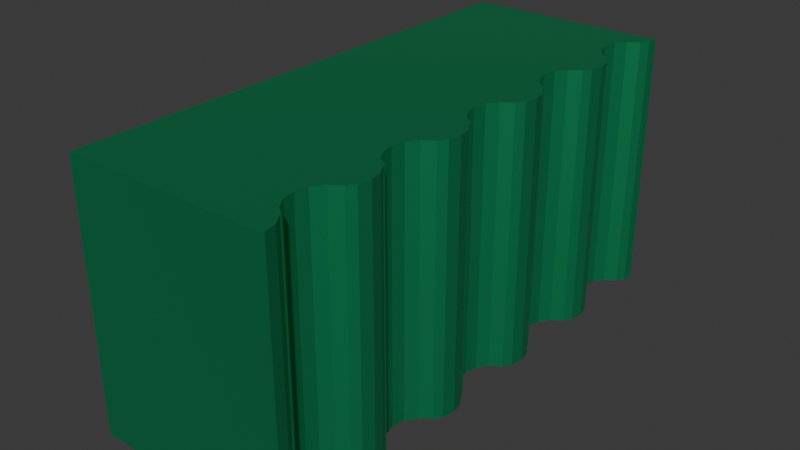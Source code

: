 # Source: WallA6.blend  (saved by Blender 4.1.24; exported with 4.5.12 LTS)
import bpy
from mathutils import Matrix  # noqa: F401  (used for matrix-valued properties, if any)

bpy.ops.wm.read_factory_settings(use_empty=True)
scene = bpy.context.scene
scene.name = 'Scene'

# ---- collections
col_collection = bpy.data.collections.new('Collection'); scene.collection.children.link(col_collection)

# ---- materials (node trees are filled in below, after node groups)
mat_wallmetal1 = bpy.data.materials.new('WallMetal1')
mat_wallmetal1.use_transparent_shadow = False

# ---- material node trees
mat_wallmetal1.use_nodes = True; mat_wallmetal1.node_tree.nodes.clear()
_N = mat_wallmetal1.node_tree.nodes; _L = mat_wallmetal1.node_tree.links
n0 = _N.new('ShaderNodeBsdfPrincipled'); n0.name = 'Principled BSDF'; n0.location = (10, 300)
n0.inputs[0].default_value = (0.01443, 0.3647, 0.1417, 1.0)
n0.inputs[1].default_value = 0.7064
n1 = _N.new('ShaderNodeOutputMaterial'); n1.name = 'Material Output'; n1.location = (300, 300)
_L.new(n0.outputs[0], n1.inputs[0])
n1.is_active_output = True

# ---- world
world_world = bpy.data.worlds.new('World'); scene.world = world_world
world_world.use_nodes = True; world_world.node_tree.nodes.clear()
_N = world_world.node_tree.nodes; _L = world_world.node_tree.links
n0 = _N.new('ShaderNodeOutputWorld'); n0.name = 'World Output'; n0.location = (300, 300)
n1 = _N.new('ShaderNodeBackground'); n1.name = 'Background'; n1.location = (10, 300)
n1.inputs[0].default_value = (0.05088, 0.05088, 0.05088, 1.0)
_L.new(n1.outputs[0], n0.inputs[0])
n0.is_active_output = True
world_world.color = (0.05088, 0.05088, 0.05088)
world_world.use_sun_shadow = False
world_world.sun_shadow_jitter_overblur = 0.0

# ---- meshes
me_cube_015 = bpy.data.meshes.new('Cube.015')
me_cube_015.from_pydata([(-1.0, -1.0, -1.0), (-1.0, -1.0, 1.0), (-1.0, 1.0, -1.0), (-1.0, 1.0, 1.0), (0.5693, 1.0, 1.0), (0.5693, 1.0, -1.0), (0.5693, -1.0, 1.0), (0.5693, -1.0, -1.0), (0.5, -0.1015, -1.0), (0.5, 0.2985, -1.0), (0.5, 0.6985, -1.0), (0.5, -0.1015, -1.0), (0.5, 0.2985, -1.0), (0.5, 0.6985, -1.0), (0.5733, 0.6101, -1.0), (0.5733, 0.2101, -1.0), (0.5733, -0.1899, -1.0), (0.5542, -0.2377, -1.0), (0.5542, -0.5421, -1.0), (0.5542, -0.1421, -1.0), (0.5542, 0.1623, -1.0), (0.5542, 0.2579, -1.0), (0.5542, 0.5623, -1.0), (0.5542, 0.6579, -1.0), (0.5542, 0.9623, -1.0), (0.5, -0.9015, -1.0), (0.5, -0.5015, -1.0), (0.5, -0.9015, -1.0), (0.5733, -0.9899, -1.0), (0.5733, -0.5899, -1.0), (0.5542, -0.9421, -1.0), (0.5542, -0.6377, -1.0), (0.5, -0.5015, -1.0), (0.5, 0.6985, 1.0), (0.5, 0.6985, 1.0), (0.5733, 0.6101, 1.0), (0.5542, 0.9623, 1.0), (0.5542, 0.5623, 1.0), (0.5542, 0.6579, 1.0), (0.5, -0.9015, 1.0), (0.5, -0.5015, 1.0), (0.5, -0.1015, 1.0), (0.5, 0.2985, 1.0), (0.5, -0.9015, 1.0), (0.5, -0.5015, 1.0), (0.5, -0.1015, 1.0), (0.5, 0.2985, 1.0), (0.5733, -0.1899, 1.0), (0.5733, 0.2101, 1.0), (0.5733, -0.9899, 1.0), (0.5733, -0.5899, 1.0), (0.5542, -0.9421, 1.0), (0.5542, -0.6377, 1.0), (0.5542, -0.5421, 1.0), (0.5542, -0.2377, 1.0), (0.5542, -0.1421, 1.0), (0.5542, 0.1623, 1.0), (0.5542, 0.2579, 1.0), (0.3603, -0.7821, -1.0), (0.3794, -0.83, -1.0), (0.3794, -0.7343, -1.0), (0.4335, -0.8705, -1.0), (0.5, -0.8927, -1.0), (0.4335, -0.6937, -1.0), (0.3603, -0.3821, -1.0), (0.3794, -0.43, -1.0), (0.4335, -0.4705, -1.0), (0.5, -0.4927, -1.0), (0.3794, -0.3343, -1.0), (0.4335, -0.2937, -1.0), (0.4335, -0.07051, -1.0), (0.3794, -0.02995, -1.0), (0.3603, 0.01788, -1.0), (0.3794, 0.06572, -1.0), (0.4335, 0.1063, -1.0), (0.5, -0.09272, -1.0), (0.4335, 0.3295, -1.0), (0.3603, 0.4179, -1.0), (0.3794, 0.37, -1.0), (0.3794, 0.4657, -1.0), (0.4335, 0.5063, -1.0), (0.5, 0.3073, -1.0), (0.3603, 0.8179, -1.0), (0.3794, 0.77, -1.0), (0.3794, 0.8657, -1.0), (0.4335, 0.7295, -1.0), (0.5, 0.7073, -1.0), (0.4335, 0.9063, -1.0), (0.5147, 0.5334, -1.0), (0.5158, 0.5335, -1.0), (0.5158, 0.9335, -1.0), (0.5147, 0.9334, -1.0), (0.5147, -0.6666, -1.0), (0.5158, -0.6665, -1.0), (0.5147, -0.2666, -1.0), (0.5158, -0.2665, -1.0), (0.5147, 0.1334, -1.0), (0.5158, 0.1335, -1.0), (0.3603, -0.7821, 1.0), (0.3794, -0.83, 1.0), (0.3794, -0.7343, 1.0), (0.4335, -0.8705, 1.0), (0.4335, -0.6937, 1.0), (0.5, -0.8927, 1.0), (0.3603, -0.3821, 1.0), (0.3794, -0.43, 1.0), (0.4335, -0.4705, 1.0), (0.5, -0.4927, 1.0), (0.3794, -0.3343, 1.0), (0.4335, -0.2937, 1.0), (0.3794, -0.02995, 1.0), (0.4335, -0.07051, 1.0), (0.3603, 0.01788, 1.0), (0.3794, 0.06572, 1.0), (0.5, -0.09272, 1.0), (0.4335, 0.1063, 1.0), (0.4335, 0.3295, 1.0), (0.3603, 0.4179, 1.0), (0.3794, 0.37, 1.0), (0.3794, 0.4657, 1.0), (0.4335, 0.5063, 1.0), (0.5, 0.3073, 1.0), (0.3603, 0.8179, 1.0), (0.3794, 0.77, 1.0), (0.3794, 0.8657, 1.0), (0.4335, 0.7295, 1.0), (0.5, 0.7073, 1.0), (0.4335, 0.9063, 1.0), (0.5147, 0.5334, 1.0), (0.5158, 0.5335, 1.0), (0.5158, 0.9335, 1.0), (0.5147, 0.9334, 1.0), (0.5147, -0.6666, 1.0), (0.5158, -0.6665, 1.0), (0.5147, -0.2666, 1.0), (0.5158, -0.2665, 1.0), (0.5147, 0.1334, 1.0), (0.5158, 0.1335, 1.0)], [], [(0, 1, 3, 2), (2, 3, 4, 5), (1, 0, 7, 6), (62, 25, 27, 30, 28, 7, 0, 2, 5, 24, 90, 91, 87, 84, 82, 83, 85, 86, 10, 13, 23, 14, 22, 89, 88, 80, 79, 77, 78, 76, 81, 9, 12, 21, 15, 20, 97, 96, 74, 73, 72, 71, 70, 75, 8, 11, 19, 16, 17, 95, 94, 69, 68, 64, 65, 66, 67, 26, 32, 18, 29, 31, 93, 92, 63, 60, 58, 59, 61), (136, 137, 56, 48, 57, 46, 42, 121, 116, 118, 117, 119, 120, 128, 129, 37, 35, 38, 34, 33, 126, 125, 123, 122, 124, 127, 131, 130, 36, 4, 3, 1, 6, 49, 51, 43, 39, 103, 101, 99, 98, 100, 102, 132, 133, 52, 50, 53, 44, 40, 107, 106, 105, 104, 108, 109, 134, 135, 54, 47, 55, 45, 41, 114, 111, 110, 112, 113, 115), (40, 26, 67, 107), (39, 25, 62, 103), (41, 8, 75, 114), (42, 9, 81, 121), (33, 10, 86, 126), (27, 25, 39, 43), (30, 27, 43, 51), (49, 28, 30, 51), (6, 7, 28, 49), (32, 26, 40, 44), (18, 32, 44, 53), (50, 29, 18, 53), (52, 31, 29, 50), (93, 31, 52, 133), (11, 8, 41, 45), (19, 11, 45, 55), (47, 16, 19, 55), (54, 17, 16, 47), (95, 17, 54, 135), (12, 9, 42, 46), (21, 12, 46, 57), (48, 15, 21, 57), (56, 20, 15, 48), (97, 20, 56, 137), (13, 10, 33, 34), (23, 13, 34, 38), (35, 14, 23, 38), (37, 22, 14, 35), (89, 22, 37, 129), (5, 4, 36, 24), (90, 24, 36, 130), (61, 101, 103, 62), (61, 59, 99, 101), (99, 59, 58, 98), (98, 58, 60, 100), (100, 60, 63, 102), (102, 63, 92, 132), (133, 132, 92, 93), (66, 106, 107, 67), (66, 65, 105, 106), (105, 65, 64, 104), (104, 64, 68, 108), (108, 68, 69, 109), (109, 69, 94, 134), (135, 134, 94, 95), (75, 70, 111, 114), (70, 71, 110, 111), (110, 71, 72, 112), (112, 72, 73, 113), (113, 73, 74, 115), (115, 74, 96, 136), (137, 136, 96, 97), (76, 116, 121, 81), (76, 78, 118, 116), (118, 78, 77, 117), (117, 77, 79, 119), (119, 79, 80, 120), (120, 80, 88, 128), (129, 128, 88, 89), (85, 125, 126, 86), (85, 83, 123, 125), (123, 83, 82, 122), (122, 82, 84, 124), (124, 84, 87, 127), (127, 87, 91, 131), (130, 131, 91, 90)])
_uv = me_cube_015.uv_layers.new(name='UVMap')
_uv.uv.foreach_set('vector', [0.375, 0.0, 0.625, 0.0, 0.625, 0.25, 0.375, 0.25, 0.375, 0.25, 0.625, 0.25, 0.625, 0.4462, 0.375, 0.4462, 0.625, 1.0, 0.375, 1.0, 0.375, 0.8038, 0.625, 0.8038, 0.3125, 0.7366, 0.3125, 0.7377, 0.3125, 0.7377, 0.3193, 0.7428, 0.3217, 0.7487, 0.3212, 0.75, 0.125, 0.75, 0.125, 0.5, 0.3212, 0.5, 0.3193, 0.5047, 0.3145, 0.5083, 0.3143, 0.5083, 0.3042, 0.5117, 0.2974, 0.5168, 0.295, 0.5228, 0.2974, 0.5287, 0.3042, 0.5338, 0.3125, 0.5366, 0.3125, 0.5377, 0.3125, 0.5377, 0.3193, 0.5428, 0.3217, 0.5487, 0.3193, 0.5547, 0.3145, 0.5583, 0.3143, 0.5583, 0.3042, 0.5617, 0.2974, 0.5668, 0.295, 0.5728, 0.2974, 0.5787, 0.3042, 0.5838, 0.3125, 0.5866, 0.3125, 0.5877, 0.3125, 0.5877, 0.3193, 0.5928, 0.3217, 0.5987, 0.3193, 0.6047, 0.3145, 0.6083, 0.3143, 0.6083, 0.3042, 0.6117, 0.2974, 0.6168, 0.295, 0.6228, 0.2974, 0.6287, 0.3042, 0.6338, 0.3125, 0.6366, 0.3125, 0.6377, 0.3125, 0.6377, 0.3193, 0.6428, 0.3217, 0.6487, 0.3193, 0.6547, 0.3145, 0.6583, 0.3143, 0.6583, 0.3042, 0.6617, 0.2974, 0.6668, 0.295, 0.6728, 0.2974, 0.6787, 0.3042, 0.6838, 0.3125, 0.6866, 0.3125, 0.6877, 0.3125, 0.6877, 0.3193, 0.6928, 0.3217, 0.6987, 0.3193, 0.7047, 0.3145, 0.7083, 0.3143, 0.7083, 0.3042, 0.7117, 0.2974, 0.7168, 0.295, 0.7228, 0.2974, 0.7287, 0.3042, 0.7338, 0.6857, 0.6083, 0.6855, 0.6083, 0.6807, 0.6047, 0.6783, 0.5987, 0.6807, 0.5928, 0.6875, 0.5877, 0.6875, 0.5877, 0.6875, 0.5866, 0.6958, 0.5838, 0.7026, 0.5787, 0.705, 0.5728, 0.7026, 0.5668, 0.6958, 0.5617, 0.6857, 0.5583, 0.6855, 0.5583, 0.6807, 0.5547, 0.6783, 0.5487, 0.6807, 0.5428, 0.6875, 0.5377, 0.6875, 0.5377, 0.6875, 0.5366, 0.6958, 0.5338, 0.7026, 0.5287, 0.705, 0.5228, 0.7026, 0.5168, 0.6958, 0.5117, 0.6857, 0.5083, 0.6855, 0.5083, 0.6807, 0.5047, 0.6788, 0.5, 0.875, 0.5, 0.875, 0.75, 0.6788, 0.75, 0.6783, 0.7487, 0.6807, 0.7428, 0.6875, 0.7377, 0.6875, 0.7377, 0.6875, 0.7366, 0.6958, 0.7338, 0.7026, 0.7287, 0.705, 0.7228, 0.7026, 0.7168, 0.6958, 0.7117, 0.6857, 0.7083, 0.6855, 0.7083, 0.6807, 0.7047, 0.6783, 0.6987, 0.6807, 0.6928, 0.6875, 0.6877, 0.6875, 0.6877, 0.6875, 0.6866, 0.6958, 0.6838, 0.7026, 0.6787, 0.705, 0.6728, 0.7026, 0.6668, 0.6958, 0.6617, 0.6857, 0.6583, 0.6855, 0.6583, 0.6807, 0.6547, 0.6783, 0.6487, 0.6807, 0.6428, 0.6875, 0.6377, 0.6875, 0.6377, 0.6875, 0.6366, 0.6958, 0.6338, 0.7026, 0.6287, 0.705, 0.6228, 0.7026, 0.6168, 0.6958, 0.6117, 0.5194, 0.6333, 0.4806, 0.6333, 0.4806, 0.6333, 0.5194, 0.6333, 0.5194, 0.6367, 0.4806, 0.6367, 0.4806, 0.6366, 0.5194, 0.6366, 0.5194, 0.63, 0.4806, 0.63, 0.4806, 0.6299, 0.5194, 0.6299, 0.5194, 0.6267, 0.4806, 0.6267, 0.4806, 0.6266, 0.5194, 0.6266, 0.5194, 0.6233, 0.4806, 0.6233, 0.4806, 0.6233, 0.5194, 0.6233, 0.875, 0.7083, 0.875, 0.7083, 0.875, 0.7917, 0.875, 0.7917, 0.8125, 0.7083, 0.875, 0.7083, 0.875, 0.7917, 0.8125, 0.7917, 0.75, 0.7917, 0.75, 0.7083, 0.8125, 0.7083, 0.8125, 0.7917, 0.7368, 0.7917, 0.7368, 0.7083, 0.75, 0.7083, 0.75, 0.7917, 0.875, 0.7083, 0.875, 0.7083, 0.875, 0.7917, 0.875, 0.7917, 0.8125, 0.7083, 0.875, 0.7083, 0.875, 0.7917, 0.8125, 0.7917, 0.75, 0.7917, 0.75, 0.7083, 0.8125, 0.7083, 0.8125, 0.7917, 0.6875, 0.7917, 0.6875, 0.7083, 0.75, 0.7083, 0.75, 0.7917, 0.6431, 0.7083, 0.6875, 0.7083, 0.6875, 0.7917, 0.6431, 0.7917, 0.875, 0.7083, 0.875, 0.7083, 0.875, 0.7917, 0.875, 0.7917, 0.8125, 0.7083, 0.875, 0.7083, 0.875, 0.7917, 0.8125, 0.7917, 0.75, 0.7917, 0.75, 0.7083, 0.8125, 0.7083, 0.8125, 0.7917, 0.6875, 0.7917, 0.6875, 0.7083, 0.75, 0.7083, 0.75, 0.7917, 0.6431, 0.7083, 0.6875, 0.7083, 0.6875, 0.7917, 0.6431, 0.7917, 0.875, 0.7083, 0.875, 0.7083, 0.875, 0.7917, 0.875, 0.7917, 0.8125, 0.7083, 0.875, 0.7083, 0.875, 0.7917, 0.8125, 0.7917, 0.75, 0.7917, 0.75, 0.7083, 0.8125, 0.7083, 0.8125, 0.7917, 0.6875, 0.7917, 0.6875, 0.7083, 0.75, 0.7083, 0.75, 0.7917, 0.6431, 0.7083, 0.6875, 0.7083, 0.6875, 0.7917, 0.6431, 0.7917, 0.875, 0.7083, 0.875, 0.7083, 0.875, 0.7917, 0.875, 0.7917, 0.8125, 0.7083, 0.875, 0.7083, 0.875, 0.7917, 0.8125, 0.7917, 0.75, 0.7917, 0.75, 0.7083, 0.8125, 0.7083, 0.8125, 0.7917, 0.6875, 0.7917, 0.6875, 0.7083, 0.75, 0.7083, 0.75, 0.7917, 0.6431, 0.7083, 0.6875, 0.7083, 0.6875, 0.7917, 0.6431, 0.7917, 0.7368, 0.7083, 0.7368, 0.7917, 0.6875, 0.7917, 0.6875, 0.7083, 0.6431, 0.7083, 0.6875, 0.7083, 0.6875, 0.7917, 0.6431, 0.7917, 0.375, 0.7083, 0.375, 0.7917, 0.4262, 0.7917, 0.4262, 0.7083, 0.375, 0.7083, 0.3125, 0.7083, 0.3125, 0.7917, 0.375, 0.7917, 0.3125, 0.7917, 0.3125, 0.7083, 0.25, 0.7083, 0.25, 0.7917, 0.25, 0.7917, 0.25, 0.7083, 0.1875, 0.7083, 0.1875, 0.7917, 0.1875, 0.7917, 0.1875, 0.7083, 0.125, 0.7083, 0.125, 0.7917, 0.125, 0.7917, 0.125, 0.7083, 0.0625, 0.7083, 0.0625, 0.7917, 0.06176, 0.7917, 0.0625, 0.7917, 0.0625, 0.7083, 0.06176, 0.7083, 0.375, 0.7083, 0.375, 0.7917, 0.4262, 0.7917, 0.4262, 0.7083, 0.375, 0.7083, 0.3125, 0.7083, 0.3125, 0.7917, 0.375, 0.7917, 0.3125, 0.7917, 0.3125, 0.7083, 0.25, 0.7083, 0.25, 0.7917, 0.25, 0.7917, 0.25, 0.7083, 0.1875, 0.7083, 0.1875, 0.7917, 0.1875, 0.7917, 0.1875, 0.7083, 0.125, 0.7083, 0.125, 0.7917, 0.125, 0.7917, 0.125, 0.7083, 0.0625, 0.7083, 0.0625, 0.7917, 0.06176, 0.7917, 0.0625, 0.7917, 0.0625, 0.7083, 0.06176, 0.7083, 0.4262, 0.7083, 0.375, 0.7083, 0.375, 0.7917, 0.4262, 0.7917, 0.375, 0.7083, 0.3125, 0.7083, 0.3125, 0.7917, 0.375, 0.7917, 0.3125, 0.7917, 0.3125, 0.7083, 0.25, 0.7083, 0.25, 0.7917, 0.25, 0.7917, 0.25, 0.7083, 0.1875, 0.7083, 0.1875, 0.7917, 0.1875, 0.7917, 0.1875, 0.7083, 0.125, 0.7083, 0.125, 0.7917, 0.125, 0.7917, 0.125, 0.7083, 0.0625, 0.7083, 0.0625, 0.7917, 0.06176, 0.7917, 0.0625, 0.7917, 0.0625, 0.7083, 0.06176, 0.7083, 0.375, 0.7083, 0.375, 0.7917, 0.4262, 0.7917, 0.4262, 0.7083, 0.375, 0.7083, 0.3125, 0.7083, 0.3125, 0.7917, 0.375, 0.7917, 0.3125, 0.7917, 0.3125, 0.7083, 0.25, 0.7083, 0.25, 0.7917, 0.25, 0.7917, 0.25, 0.7083, 0.1875, 0.7083, 0.1875, 0.7917, 0.1875, 0.7917, 0.1875, 0.7083, 0.125, 0.7083, 0.125, 0.7917, 0.125, 0.7917, 0.125, 0.7083, 0.0625, 0.7083, 0.0625, 0.7917, 0.06176, 0.7917, 0.0625, 0.7917, 0.0625, 0.7083, 0.06176, 0.7083, 0.375, 0.7083, 0.375, 0.7917, 0.4262, 0.7917, 0.4262, 0.7083, 0.375, 0.7083, 0.3125, 0.7083, 0.3125, 0.7917, 0.375, 0.7917, 0.3125, 0.7917, 0.3125, 0.7083, 0.25, 0.7083, 0.25, 0.7917, 0.25, 0.7917, 0.25, 0.7083, 0.1875, 0.7083, 0.1875, 0.7917, 0.1875, 0.7917, 0.1875, 0.7083, 0.125, 0.7083, 0.125, 0.7917, 0.125, 0.7917, 0.125, 0.7083, 0.0625, 0.7083, 0.0625, 0.7917, 0.06176, 0.7917, 0.0625, 0.7917, 0.0625, 0.7083, 0.06176, 0.7083])
me_cube_015.materials.append(mat_wallmetal1)
me_cube_015.update()

# ---- objects
ob_m2_001 = bpy.data.objects.new('M2.001', me_cube_015)

# ---- transforms, parenting, visibility, modifiers, constraints
ob_m2_001.location = (0.0, 0.0, 0.0)
ob_m2_001.scale = (1.0, 2.0, 1.0)

# ---- collection membership
col_collection.objects.link(ob_m2_001)

# ---- scene / render settings (as saved in the file)
scene.frame_start = 1; scene.frame_end = 250; scene.frame_set(1)
scene.render.engine = 'BLENDER_EEVEE_NEXT'
scene.cycles.sampling_pattern = 'TABULATED_SOBOL'
scene.eevee.ray_tracing_options.trace_max_roughness = 0.0
bpy.context.view_layer.update()

# ---- added for rendering (the .blend has no active camera and no usable light): camera, sun
cam_auto = bpy.data.cameras.new('AutoCamera')
cam_auto.lens = 50.0
cam_auto.sensor_width = 36.0
cam_auto.clip_end = 1000.0
ob_auto_camera = bpy.data.objects.new('AutoCamera', cam_auto)
scene.collection.objects.link(ob_auto_camera)
ob_auto_camera.location = (4.17294, -5.26356, 3.50904)
ob_auto_camera.rotation_euler = (1.09748, -7.21219e-08, 0.694738)
scene.camera = ob_auto_camera
light_auto_sun = bpy.data.lights.new('AutoSun', 'SUN')
light_auto_sun.energy = 3.0
light_auto_sun.angle = 0.0523599
ob_auto_sun = bpy.data.objects.new('AutoSun', light_auto_sun)
scene.collection.objects.link(ob_auto_sun)
ob_auto_sun.rotation_euler = (0.872665, 0.174533, 0.523599)
bpy.context.view_layer.update()
